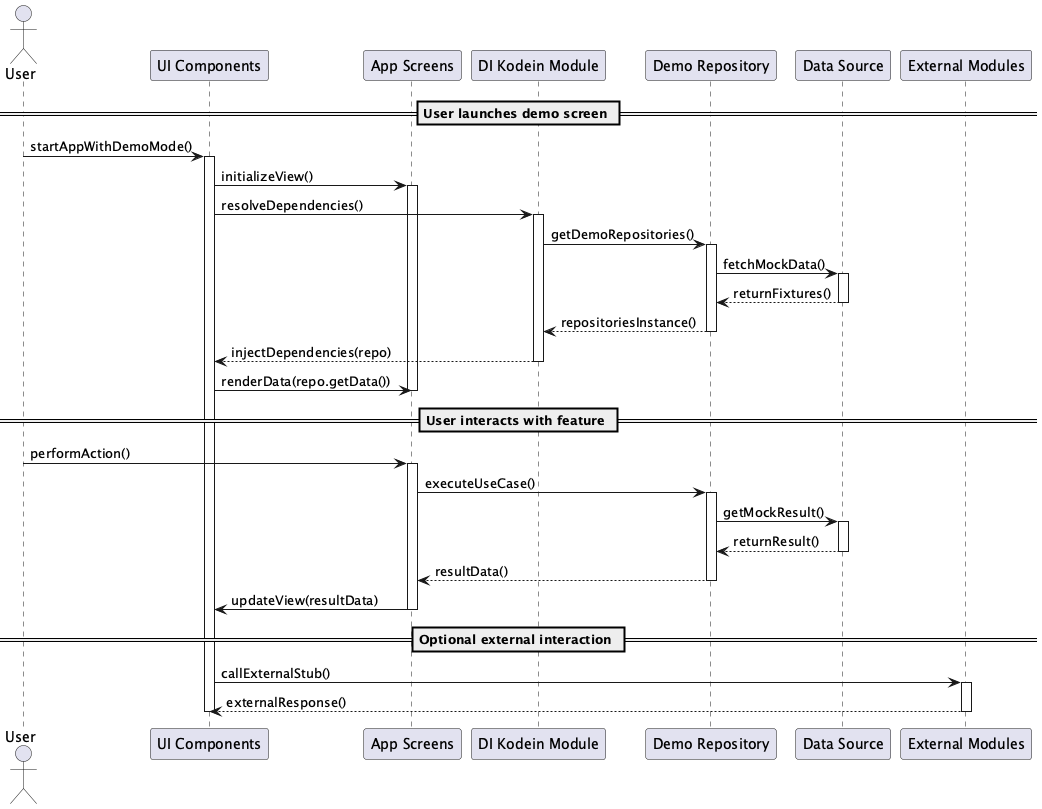

The diagram above was rendered by PlantUML. Its source (embedded in the PNG):
@startuml
' ─── Runtime Sequence for Demo Mode Module ───

actor "User" as User

participant "UI Components"         as UIGroup
participant "App Screens"           as AppUiGroup
participant "DI Kodein Module"      as DiGroup
participant "Demo Repository"       as RepositoryGroup
participant "Data Source"           as DataSourceGroup
participant "External Modules"      as ExternalGroup

== User launches demo screen ==
User -> UIGroup: startAppWithDemoMode()
activate UIGroup

UIGroup -> AppUiGroup: initializeView()
activate AppUiGroup

UIGroup -> DiGroup: resolveDependencies()
activate DiGroup

DiGroup -> RepositoryGroup: getDemoRepositories()
activate RepositoryGroup

RepositoryGroup -> DataSourceGroup: fetchMockData()
activate DataSourceGroup

DataSourceGroup --> RepositoryGroup: returnFixtures()
deactivate DataSourceGroup

RepositoryGroup --> DiGroup: repositoriesInstance()
deactivate RepositoryGroup

DiGroup --> UIGroup: injectDependencies(repo)
deactivate DiGroup

UIGroup -> AppUiGroup: renderData(repo.getData())
deactivate AppUiGroup

== User interacts with feature ==
User -> AppUiGroup: performAction()
activate AppUiGroup

AppUiGroup -> RepositoryGroup: executeUseCase()
activate RepositoryGroup

RepositoryGroup -> DataSourceGroup: getMockResult()
activate DataSourceGroup

DataSourceGroup --> RepositoryGroup: returnResult()
deactivate DataSourceGroup

RepositoryGroup --> AppUiGroup: resultData()
deactivate RepositoryGroup

AppUiGroup -> UIGroup: updateView(resultData)
deactivate AppUiGroup

== Optional external interaction ==
UIGroup -> ExternalGroup: callExternalStub()
activate ExternalGroup

ExternalGroup --> UIGroup: externalResponse()
deactivate ExternalGroup

deactivate UIGroup
@enduml